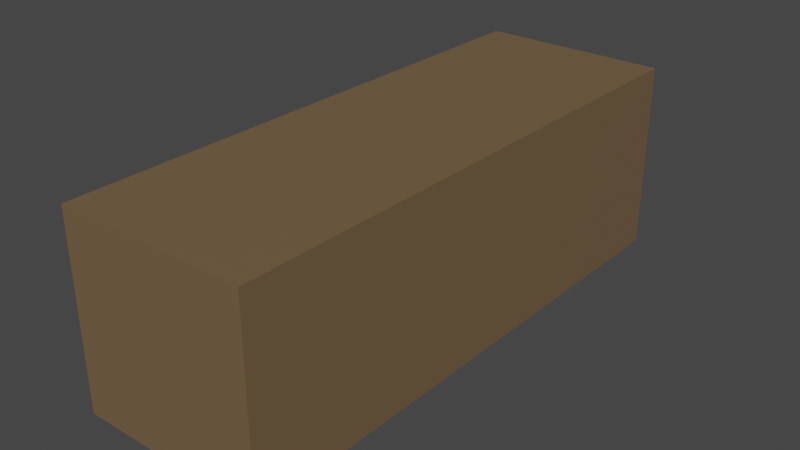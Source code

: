 # Source: tearcher_table.blend  (saved by Blender 3.3.6; exported with 4.5.12 LTS)
import bpy
from mathutils import Matrix  # noqa: F401  (used for matrix-valued properties, if any)

bpy.ops.wm.read_factory_settings(use_empty=True)
scene = bpy.context.scene
scene.name = 'Scene'

# ---- collections
col_collection = bpy.data.collections.new('Collection'); scene.collection.children.link(col_collection)

# ---- materials (node trees are filled in below, after node groups)
mat_table = bpy.data.materials.new('Table')
mat_table.use_transparent_shadow = False

# ---- material node trees
mat_table.use_nodes = True; mat_table.node_tree.nodes.clear()
_N = mat_table.node_tree.nodes; _L = mat_table.node_tree.links
n0 = _N.new('ShaderNodeBsdfPrincipled'); n0.name = 'Principled BSDF'; n0.location = (10, 300)
n0.distribution = 'GGX'
n0.subsurface_method = 'RANDOM_WALK_SKIN'
n0.inputs[0].default_value = (0.1734, 0.1124, 0.05733, 1.0)
n0.inputs[3].default_value = 1.45
n0.inputs[27].default_value = (0.0, 0.0, 0.0, 1.0)
n0.inputs[28].default_value = 1.0
n1 = _N.new('ShaderNodeOutputMaterial'); n1.name = 'Material Output'; n1.location = (300, 300)
_L.new(n0.outputs[0], n1.inputs[0])
n1.is_active_output = True

# ---- world
world_world = bpy.data.worlds.new('World'); scene.world = world_world
world_world.use_nodes = True; world_world.node_tree.nodes.clear()
_N = world_world.node_tree.nodes; _L = world_world.node_tree.links
n0 = _N.new('ShaderNodeOutputWorld'); n0.name = 'World Output'; n0.location = (300, 300)
n1 = _N.new('ShaderNodeBackground'); n1.name = 'Background'; n1.location = (10, 300)
n1.inputs[0].default_value = (0.05088, 0.05088, 0.05088, 1.0)
_L.new(n1.outputs[0], n0.inputs[0])
n0.is_active_output = True
world_world.color = (0.05088, 0.05088, 0.05088)
world_world.use_sun_shadow = False
world_world.sun_shadow_jitter_overblur = 0.0

# ---- meshes
me_cube_001 = bpy.data.meshes.new('Cube.001')
me_cube_001.from_pydata([(-0.5, -1.45, -0.07876), (-0.5, -1.45, 0.9212), (-0.5, 1.45, -0.07876), (-0.5, 1.45, 0.9212), (0.5, -1.45, -0.07876), (0.5, -1.45, 0.9212), (0.5, 1.45, -0.07876), (0.5, 1.45, 0.9212), (-0.5, 1.45, -0.07876), (-0.5, -1.45, -0.07876), (-0.5, -1.45, 0.9212), (-0.5, 1.45, 0.9212), (-0.5, 1.39, -0.07876), (-0.5, 1.39, 0.9212), (0.5, 1.39, -0.07876), (0.5, 1.39, 0.9212), (-0.5, 1.39, -0.07876), (-0.5, 1.39, 0.9212), (-0.5, -1.386, -0.07876), (0.5, -1.386, 0.9212), (-0.5, -1.386, -0.07876), (-0.5, -1.386, 0.9212), (0.5, -1.386, -0.07876), (-0.5, -1.386, 0.9212), (-0.5, -1.45, 0.8725), (-0.5, 1.45, 0.8725), (0.5, 1.45, 0.8725), (0.5, -1.45, 0.8725), (-0.5, -1.45, 0.8725), (-0.5, 1.45, 0.8725), (-0.5, 1.39, 0.8725), (0.5, 1.39, 0.8725), (-0.5, -1.386, 0.8725), (0.5, -1.386, 0.8725), (0.4403, 1.45, -0.07876), (0.4403, 1.45, 0.9212), (0.4403, -1.45, -0.07876), (0.4403, -1.45, 0.9212), (0.4403, 1.39, 0.9212), (0.4403, 1.39, -0.07876), (0.4403, -1.386, 0.9212), (0.4403, -1.386, -0.07876), (0.4403, -1.45, 0.8725), (0.4403, 1.45, 0.8725), (0.4198, 1.39, -0.07876), (0.4198, -1.386, -0.07876), (0.4198, 1.39, 0.8725), (0.4198, -1.386, 0.8725)], [], [(13, 3, 11, 17), (43, 35, 7, 26), (33, 19, 5, 27), (42, 37, 1, 24), (41, 22, 4, 36), (40, 21, 1, 37), (30, 17, 11, 29), (18, 0, 9, 20), (25, 2, 8, 29), (24, 1, 10, 28), (2, 12, 16, 8), (32, 23, 17, 30), (35, 3, 13, 38), (34, 6, 14, 39), (26, 7, 15, 31), (21, 13, 17, 23), (1, 21, 23, 10), (28, 10, 23, 32), (38, 13, 21, 40), (39, 14, 22, 41), (31, 15, 19, 33), (14, 31, 33, 22), (9, 28, 32, 20), (6, 26, 31, 14), (0, 24, 28, 9), (3, 25, 29, 11), (16, 30, 29, 8), (36, 42, 24, 0), (22, 33, 27, 4), (34, 43, 26, 6), (2, 25, 43, 34), (4, 27, 42, 36), (15, 38, 40, 19), (2, 34, 39, 12), (7, 35, 38, 15), (19, 40, 37, 5), (18, 41, 36, 0), (27, 5, 37, 42), (25, 3, 35, 43), (32, 30, 46, 47), (20, 32, 47, 45), (30, 16, 44, 46), (44, 45, 47, 46), (41, 45, 44, 39)])
_uv = me_cube_001.uv_layers.new(name='UVMap')
_uv.uv.foreach_set('vector', [0.875, 0.5052, 0.875, 0.5, 0.875, 0.5, 0.875, 0.5052, 0.6128, 0.4851, 0.625, 0.4851, 0.625, 0.5, 0.6128, 0.5, 0.6128, 0.7445, 0.625, 0.7445, 0.625, 0.75, 0.6128, 0.75, 0.6128, 0.7649, 0.625, 0.7649, 0.625, 1.0, 0.6128, 1.0, 0.3601, 0.7445, 0.375, 0.7445, 0.375, 0.75, 0.3601, 0.75, 0.6399, 0.7445, 0.875, 0.7445, 0.875, 0.75, 0.6399, 0.75, 0.6128, 0.2448, 0.625, 0.2448, 0.625, 0.25, 0.6128, 0.25, 0.125, 0.7445, 0.125, 0.75, 0.125, 0.75, 0.125, 0.7445, 0.6128, 0.25, 0.375, 0.25, 0.375, 0.25, 0.6128, 0.25, 0.6128, 1.0, 0.625, 1.0, 0.625, 1.0, 0.6128, 1.0, 0.125, 0.5, 0.125, 0.5052, 0.125, 0.5052, 0.125, 0.5, 0.6128, 0.005482, 0.625, 0.005482, 0.625, 0.2448, 0.6128, 0.2448, 0.6399, 0.5, 0.875, 0.5, 0.875, 0.5052, 0.6399, 0.5052, 0.3601, 0.5, 0.375, 0.5, 0.375, 0.5052, 0.3601, 0.5052, 0.6128, 0.5, 0.625, 0.5, 0.625, 0.5052, 0.6128, 0.5052, 0.875, 0.7445, 0.875, 0.5052, 0.875, 0.5052, 0.875, 0.7445, 0.875, 0.75, 0.875, 0.7445, 0.875, 0.7445, 0.875, 0.75, 0.6128, 0.0, 0.625, 0.0, 0.625, 0.005482, 0.6128, 0.005482, 0.6399, 0.5052, 0.875, 0.5052, 0.875, 0.7445, 0.6399, 0.7445, 0.3601, 0.5052, 0.375, 0.5052, 0.375, 0.7445, 0.3601, 0.7445, 0.6128, 0.5052, 0.625, 0.5052, 0.625, 0.7445, 0.6128, 0.7445, 0.375, 0.5052, 0.6128, 0.5052, 0.6128, 0.7445, 0.375, 0.7445, 0.375, 0.0, 0.6128, 0.0, 0.6128, 0.005482, 0.375, 0.005482, 0.375, 0.5, 0.6128, 0.5, 0.6128, 0.5052, 0.375, 0.5052, 0.375, 1.0, 0.6128, 1.0, 0.6128, 1.0, 0.375, 1.0, 0.625, 0.25, 0.6128, 0.25, 0.6128, 0.25, 0.625, 0.25, 0.375, 0.2448, 0.6128, 0.2448, 0.6128, 0.25, 0.375, 0.25, 0.375, 0.7649, 0.6128, 0.7649, 0.6128, 1.0, 0.375, 1.0, 0.375, 0.7445, 0.6128, 0.7445, 0.6128, 0.75, 0.375, 0.75, 0.375, 0.4851, 0.6128, 0.4851, 0.6128, 0.5, 0.375, 0.5, 0.375, 0.25, 0.6128, 0.25, 0.6128, 0.4851, 0.375, 0.4851, 0.375, 0.75, 0.6128, 0.75, 0.6128, 0.7649, 0.375, 0.7649, 0.625, 0.5052, 0.6399, 0.5052, 0.6399, 0.7445, 0.625, 0.7445, 0.125, 0.5, 0.3601, 0.5, 0.3601, 0.5052, 0.125, 0.5052, 0.625, 0.5, 0.6399, 0.5, 0.6399, 0.5052, 0.625, 0.5052, 0.625, 0.7445, 0.6399, 0.7445, 0.6399, 0.75, 0.625, 0.75, 0.125, 0.7445, 0.3601, 0.7445, 0.3601, 0.75, 0.125, 0.75, 0.6128, 0.75, 0.625, 0.75, 0.625, 0.7649, 0.6128, 0.7649, 0.6128, 0.25, 0.625, 0.25, 0.625, 0.4851, 0.6128, 0.4851, 0.6128, 0.005482, 0.6128, 0.2448, 0.6128, 0.2448, 0.6128, 0.005482, 0.375, 0.005482, 0.6128, 0.005482, 0.6128, 0.005482, 0.375, 0.005482, 0.6128, 0.2448, 0.375, 0.2448, 0.375, 0.2448, 0.6128, 0.2448, 0.375, 0.2448, 0.375, 0.005482, 0.6128, 0.005482, 0.6128, 0.2448, 0.3601, 0.7445, 0.375, 0.005482, 0.375, 0.2448, 0.3601, 0.5052])
me_cube_001.materials.append(mat_table)
me_cube_001.update()

# ---- objects
ob_model = bpy.data.objects.new('Model', me_cube_001)

# ---- transforms, parenting, visibility, modifiers, constraints
ob_model.location = (0.0, 0.0, 0.0)

# ---- collection membership
col_collection.objects.link(ob_model)

# ---- scene / render settings (as saved in the file)
scene.frame_start = 1; scene.frame_end = 250; scene.frame_set(1)
scene.render.engine = 'BLENDER_EEVEE_NEXT'
scene.cycles.sampling_pattern = 'TABULATED_SOBOL'
scene.cycles.use_light_tree = False
scene.view_settings.view_transform = 'Filmic'
bpy.context.view_layer.update()

# ---- added for rendering (the .blend has no active camera and no usable light): camera, sun
cam_auto = bpy.data.cameras.new('AutoCamera')
cam_auto.lens = 50.0
cam_auto.sensor_width = 36.0
cam_auto.clip_end = 1000.0
ob_auto_camera = bpy.data.objects.new('AutoCamera', cam_auto)
scene.collection.objects.link(ob_auto_camera)
ob_auto_camera.location = (2.98534, -3.58241, 2.80952)
ob_auto_camera.rotation_euler = (1.09748, -7.21219e-08, 0.694738)
scene.camera = ob_auto_camera
light_auto_sun = bpy.data.lights.new('AutoSun', 'SUN')
light_auto_sun.energy = 3.0
light_auto_sun.angle = 0.0523599
ob_auto_sun = bpy.data.objects.new('AutoSun', light_auto_sun)
scene.collection.objects.link(ob_auto_sun)
ob_auto_sun.rotation_euler = (0.872665, 0.174533, 0.523599)
bpy.context.view_layer.update()
